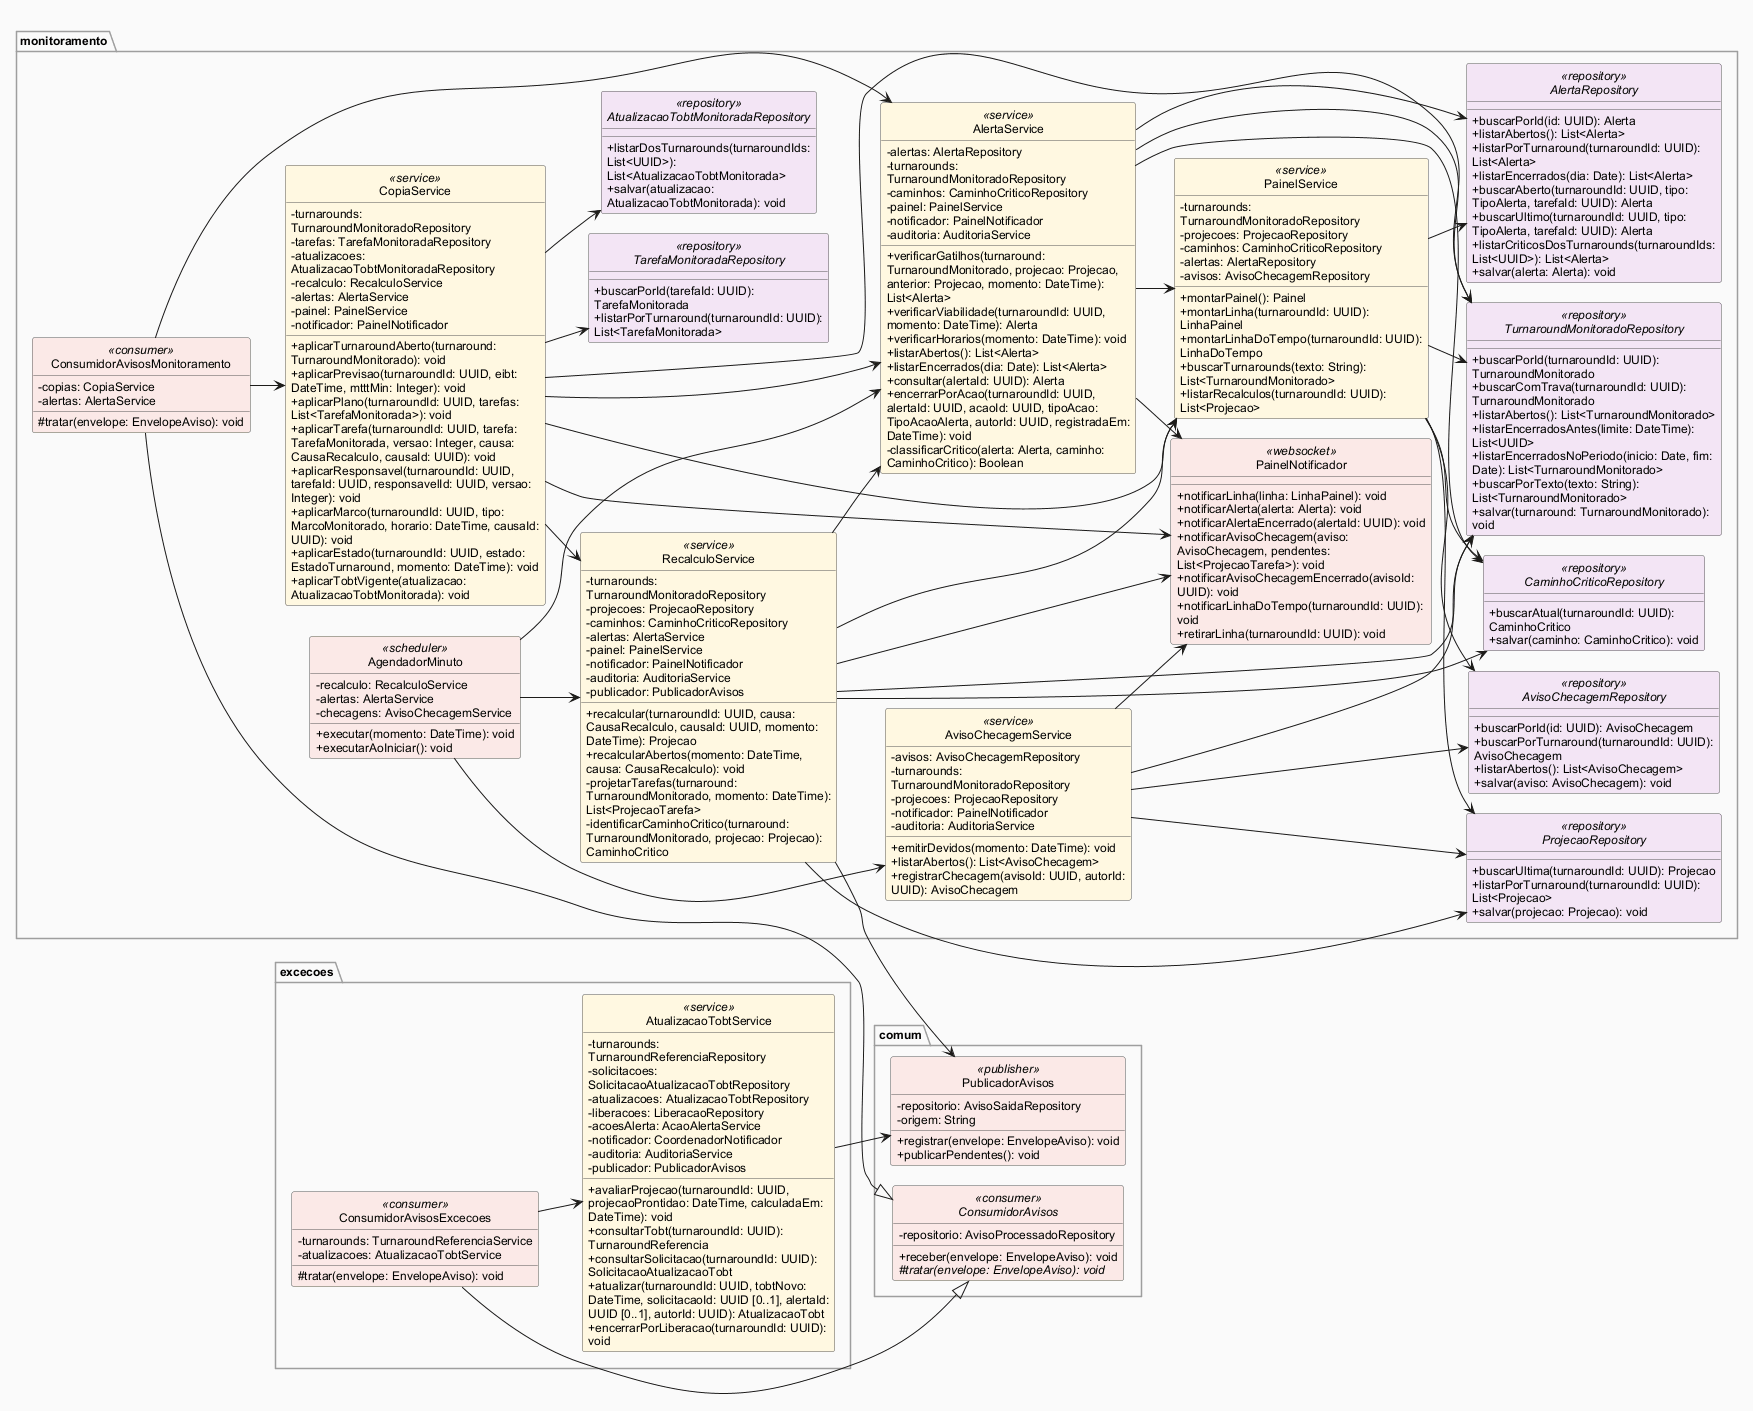

The diagram above was rendered by PlantUML. Its source (embedded in the PNG):
@startuml
' Item 13 — Motor de Eventos no Monitoramento: recálculo e alertas. Vista gerada a partir das fontes 13-classes-*.iuml.
!include 13-classes-estilo.iuml
left to right direction
restore comum
restore excecoes
restore monitoramento
restore comum.PublicadorAvisos
restore comum.ConsumidorAvisos
restore monitoramento.ConsumidorAvisosMonitoramento
restore monitoramento.CopiaService
restore monitoramento.AgendadorMinuto
restore monitoramento.RecalculoService
restore monitoramento.AlertaService
restore monitoramento.AvisoChecagemService
restore monitoramento.TurnaroundMonitoradoRepository
restore monitoramento.TarefaMonitoradaRepository
restore monitoramento.ProjecaoRepository
restore monitoramento.CaminhoCriticoRepository
restore monitoramento.AlertaRepository
restore monitoramento.AvisoChecagemRepository
restore monitoramento.AtualizacaoTobtMonitoradaRepository
restore monitoramento.PainelNotificador
restore monitoramento.PainelService
restore excecoes.ConsumidorAvisosExcecoes
restore excecoes.AtualizacaoTobtService
@enduml